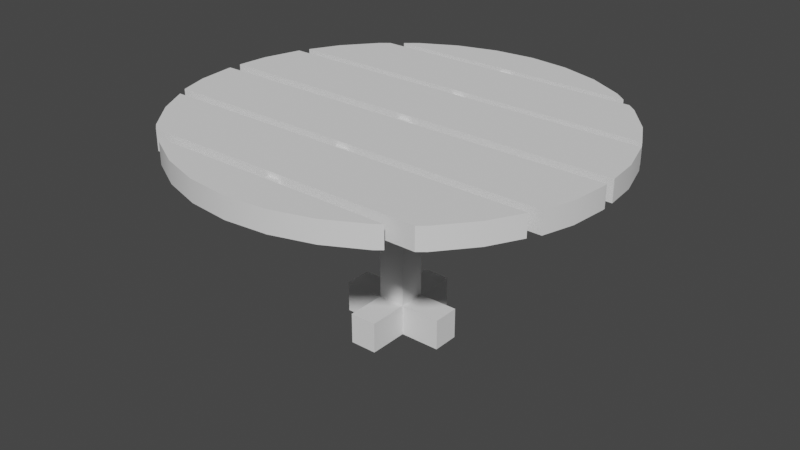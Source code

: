 # Source: Bord.blend  (saved by Blender 2.92.15; exported with 4.5.12 LTS)
import bpy
from mathutils import Matrix  # noqa: F401  (used for matrix-valued properties, if any)

bpy.ops.wm.read_factory_settings(use_empty=True)
scene = bpy.context.scene
scene.name = 'Scene'

# ---- collections
col_collection = bpy.data.collections.new('Collection'); scene.collection.children.link(col_collection)

# ---- node groups
ng_auto_smooth = bpy.data.node_groups.new('Auto Smooth', 'GeometryNodeTree')
_s = ng_auto_smooth.interface.new_socket(name='Geometry', in_out='OUTPUT', socket_type='NodeSocketGeometry')
_s = ng_auto_smooth.interface.new_socket(name='Geometry', in_out='INPUT', socket_type='NodeSocketGeometry')
_s = ng_auto_smooth.interface.new_socket(name='Angle', in_out='INPUT', socket_type='NodeSocketFloat')
_s.subtype = 'ANGLE'
_s.min_value = 0.0
_s.max_value = 3.142
ng_auto_smooth.is_modifier = True
_N = ng_auto_smooth.nodes; _L = ng_auto_smooth.links
n0 = _N.new('NodeGroupOutput'); n0.name = 'Group Output'; n0.location = (480, -100)
n1 = _N.new('NodeGroupInput'); n1.name = 'Group Input'; n1.location = (-420, -300)
n2 = _N.new('NodeGroupInput'); n2.name = 'Group Input.001'; n2.location = (-60, -100)
n3 = _N.new('GeometryNodeSetShadeSmooth'); n3.name = 'Set Shade Smooth'; n3.location = (120, -100)
n3.domain = 'EDGE'
n4 = _N.new('GeometryNodeSetShadeSmooth'); n4.name = 'Set Shade Smooth.001'; n4.location = (300, -100)
n5 = _N.new('GeometryNodeInputMeshEdgeAngle'); n5.name = 'Edge Angle'; n5.location = (-420, -220)
n6 = _N.new('GeometryNodeInputEdgeSmooth'); n6.name = 'Is Edge Smooth'; n6.location = (-60, -160)
n7 = _N.new('GeometryNodeInputShadeSmooth'); n7.name = 'Is Face Smooth'; n7.location = (-240, -340)
n8 = _N.new('FunctionNodeBooleanMath'); n8.name = 'Boolean Math'; n8.location = (-60, -220)
n9 = _N.new('FunctionNodeCompare'); n9.name = 'Compare'; n9.location = (-240, -180)
n9.operation = 'LESS_EQUAL'
_L.new(n5.outputs[0], n9.inputs[0])
_L.new(n4.outputs[0], n0.inputs[0])
_L.new(n1.outputs[1], n9.inputs[1])
_L.new(n9.outputs[0], n8.inputs[0])
_L.new(n7.outputs[0], n8.inputs[1])
_L.new(n2.outputs[0], n3.inputs[0])
_L.new(n6.outputs[0], n3.inputs[1])
_L.new(n3.outputs[0], n4.inputs[0])
_L.new(n8.outputs[0], n3.inputs[2])
n0.is_active_output = True

# ---- world
world_world = bpy.data.worlds.new('World'); scene.world = world_world
world_world.use_nodes = True; world_world.node_tree.nodes.clear()
_N = world_world.node_tree.nodes; _L = world_world.node_tree.links
n0 = _N.new('ShaderNodeOutputWorld'); n0.name = 'World Output'; n0.location = (300, 300)
n1 = _N.new('ShaderNodeBackground'); n1.name = 'Background'; n1.location = (10, 300)
n1.inputs[0].default_value = (0.05088, 0.05088, 0.05088, 1.0)
_L.new(n1.outputs[0], n0.inputs[0])
n0.is_active_output = True
world_world.color = (0.05088, 0.05088, 0.05088)
world_world.use_sun_shadow = False
world_world.sun_shadow_jitter_overblur = 0.0

# ---- meshes
me_cube_006 = bpy.data.meshes.new('Cube.006')
me_cube_006.from_pydata([(-0.08828, -0.08828, 0.0), (-0.08828, -0.08828, 1.295), (-0.08828, 0.08828, 0.0), (-0.08828, 0.08828, 1.295), (0.08828, -0.08828, 0.0), (0.08828, -0.08828, 1.295), (0.08828, 0.08828, 0.0), (0.08828, 0.08828, 1.295), (-0.08828, -0.08828, 0.2002), (-0.08828, 0.08828, 0.2002), (0.08828, 0.08828, 0.2002), (0.08828, -0.08828, 0.2002), (0.08828, -0.3513, 0.0), (0.08828, -0.3513, 0.2002), (-0.08828, -0.3513, 0.2002), (-0.08828, -0.3513, 0.0), (0.3513, 0.08828, 0.0), (0.3513, 0.08828, 0.2002), (0.3513, -0.08828, 0.2002), (0.3513, -0.08828, 0.0), (-0.08828, 0.3513, 0.0), (-0.08828, 0.3513, 0.2002), (0.08828, 0.3513, 0.2002), (0.08828, 0.3513, 0.0), (-0.3513, -0.08828, 0.0), (-0.3513, -0.08828, 0.2002), (-0.3513, 0.08828, 0.2002), (-0.3513, 0.08828, 0.0), (-1.361, -0.04953, 1.242), (-1.361, -0.04953, 1.378), (1.361, -0.04953, 1.242), (1.361, -0.04953, 1.378), (-1.361, -0.06863, 1.378), (-1.361, -0.06863, 1.242), (1.361, -0.06863, 1.378), (1.361, -0.06863, 1.242), (-1.28, -0.4918, 1.378), (1.28, -0.4918, 1.378), (1.28, -0.4918, 1.242), (-1.28, -0.4918, 1.242), (1.338, -0.3009, 1.242), (-1.338, -0.3009, 1.242), (-1.338, -0.3009, 1.378), (1.338, -0.3009, 1.378), (1.265, 0.4722, 1.378), (-1.265, 0.4722, 1.378), (-1.265, 0.4722, 1.242), (1.265, 0.4722, 1.242), (-1.358, 0.02986, 1.378), (1.358, 0.02986, 1.378), (1.358, 0.02986, 1.242), (-1.358, 0.02986, 1.242), (1.338, 0.2314, 1.242), (-1.338, 0.2314, 1.242), (-1.338, 0.2314, 1.378), (1.338, 0.2314, 1.378), (1.24, -0.5612, 1.378), (-1.24, -0.5612, 1.378), (-1.24, -0.5612, 1.242), (1.24, -0.5612, 1.242), (-0.9188, -1.004, 1.378), (0.9188, -1.004, 1.378), (0.9188, -1.004, 1.242), (-0.9188, -1.004, 1.242), (1.134, -0.7591, 1.242), (-1.134, -0.7591, 1.242), (-0.9647, -0.9658, 1.242), (0.9647, -0.9658, 1.242), (-1.134, -0.7591, 1.378), (-0.9647, -0.9658, 1.378), (0.9647, -0.9658, 1.378), (1.134, -0.7591, 1.378), (0.9059, 0.9783, 1.378), (-0.9059, 0.9783, 1.378), (-0.9059, 0.9783, 1.242), (0.9059, 0.9783, 1.242), (-1.234, 0.536, 1.378), (1.234, 0.536, 1.378), (1.234, 0.536, 1.242), (-1.234, 0.536, 1.242), (-0.9647, 0.93, 1.242), (0.9647, 0.93, 1.242), (1.134, 0.7232, 1.242), (-1.134, 0.7232, 1.242), (-1.134, 0.7232, 1.378), (-0.9647, 0.93, 1.378), (0.9647, 0.93, 1.378), (1.134, 0.7232, 1.378), (0.7997, -1.081, 1.378), (-0.7997, -1.081, 1.378), (-0.7997, -1.081, 1.242), (0.7997, -1.081, 1.242), (-0.758, -1.115, 1.242), (0.758, -1.115, 1.242), (0.5221, -1.241, 1.242), (0.2662, -1.319, 1.242), (-0.5221, -1.241, 1.242), (0.0, -1.345, 1.242), (-0.2662, -1.319, 1.242), (-0.5221, -1.241, 1.378), (-0.758, -1.115, 1.378), (0.758, -1.115, 1.378), (-0.2662, -1.319, 1.378), (0.0, -1.345, 1.378), (0.2662, -1.319, 1.378), (0.5221, -1.241, 1.378), (-0.8352, 1.036, 1.378), (0.8352, 1.036, 1.378), (-0.8352, 1.036, 1.242), (0.8352, 1.036, 1.242), (-0.2662, 1.303, 1.242), (0.0, 1.33, 1.242), (0.5221, 1.226, 1.242), (0.2662, 1.303, 1.242), (-0.758, 1.1, 1.242), (-0.5221, 1.226, 1.242), (0.758, 1.1, 1.242), (-0.5221, 1.226, 1.378), (0.2662, 1.303, 1.378), (-0.2662, 1.303, 1.378), (0.0, 1.33, 1.378), (-0.758, 1.1, 1.378), (0.758, 1.1, 1.378), (0.5221, 1.226, 1.378), (-0.04073, 1.145, 1.269), (-0.04073, -1.241, 1.269), (-0.04073, 1.145, 1.35), (-0.04073, -1.241, 1.35), (0.04073, 1.145, 1.269), (0.04073, -1.241, 1.269), (0.04073, 1.145, 1.35), (0.04073, -1.241, 1.35)], [], [(8, 1, 3, 9), (9, 3, 7, 10), (10, 7, 5, 11), (11, 5, 1, 8), (2, 6, 4, 0), (7, 3, 1, 5), (12, 13, 14, 15), (16, 17, 18, 19), (20, 21, 22, 23), (24, 25, 26, 27), (4, 11, 13, 12), (11, 8, 14, 13), (8, 0, 15, 14), (0, 4, 12, 15), (6, 10, 17, 16), (10, 11, 18, 17), (11, 4, 19, 18), (4, 6, 16, 19), (2, 9, 21, 20), (9, 10, 22, 21), (10, 6, 23, 22), (6, 2, 20, 23), (0, 8, 25, 24), (8, 9, 26, 25), (9, 2, 27, 26), (2, 0, 24, 27), (32, 29, 28, 33), (28, 29, 31, 30), (35, 30, 31, 34), (38, 37, 36, 39), (38, 39, 41, 33, 28, 30, 35, 40), (34, 31, 29, 32, 42, 36, 37, 43), (45, 44, 47, 46), (50, 49, 48, 51), (47, 52, 50, 51, 53, 46), (44, 45, 54, 48, 49, 55), (57, 56, 59, 58), (62, 61, 60, 63), (66, 65, 58, 59, 64, 67, 62, 63), (56, 57, 68, 69, 60, 61, 70, 71), (73, 72, 75, 74), (78, 77, 76, 79), (80, 74, 75, 81, 82, 78, 79, 83), (72, 73, 85, 84, 76, 77, 87, 86), (89, 88, 91, 90), (92, 90, 91, 93, 94, 95, 97, 98, 96), (103, 104, 105, 101, 88, 89, 100, 99, 102), (109, 107, 106, 108), (110, 111, 113, 112, 116, 109, 108, 114, 115), (118, 120, 119, 117, 121, 106, 107, 122, 123), (113, 111, 120, 118), (123, 112, 113, 118), (122, 116, 112, 123), (107, 109, 116, 122), (75, 72, 86, 81), (87, 82, 81, 86), (77, 78, 82, 87), (47, 44, 55, 52), (49, 50, 52, 55), (35, 34, 43, 40), (37, 38, 40, 43), (59, 56, 71, 64), (70, 67, 64, 71), (61, 62, 67, 70), (91, 88, 101, 93), (105, 94, 93, 101), (104, 95, 94, 105), (103, 97, 95, 104), (102, 98, 97, 103), (96, 98, 102, 99), (92, 96, 99, 100), (90, 92, 100, 89), (60, 69, 66, 63), (65, 66, 69, 68), (58, 65, 68, 57), (36, 42, 41, 39), (33, 41, 42, 32), (53, 51, 48, 54), (46, 53, 54, 45), (76, 84, 83, 79), (80, 83, 84, 85), (85, 73, 74, 80), (106, 121, 114, 108), (115, 114, 121, 117), (110, 115, 117, 119), (111, 110, 119, 120), (124, 125, 127, 126), (126, 127, 131, 130), (130, 131, 129, 128), (128, 129, 125, 124)])
me_cube_006.polygons.foreach_set('use_smooth', [True] * 90)
_uv = me_cube_006.uv_layers.new(name='UVMap')
_uv.uv.foreach_set('vector', [0.2887, 0.5786, 0.2887, 0.4017, 0.3172, 0.4017, 0.3172, 0.5786, 0.3172, 0.5786, 0.3172, 0.4017, 0.3457, 0.4017, 0.3457, 0.5786, 0.3457, 0.5786, 0.3457, 0.4017, 0.3742, 0.4017, 0.3742, 0.5786, 0.3742, 0.5786, 0.3742, 0.4017, 0.4028, 0.4017, 0.4028, 0.5786, 0.1947, 0.4698, 0.2148, 0.4899, 0.1947, 0.5101, 0.1745, 0.4899, 0.4034, 0.4302, 0.4034, 0.4017, 0.4319, 0.4017, 0.4319, 0.4302, 0.2455, 0.4822, 0.2779, 0.4822, 0.2779, 0.5107, 0.2455, 0.5107, 0.06567, 0.5121, 0.03333, 0.5121, 0.03333, 0.4836, 0.06567, 0.4836, 0.0003285, 0.4836, 0.03267, 0.4836, 0.03267, 0.5121, 0.0003285, 0.5121, 0.09868, 0.5121, 0.06633, 0.5121, 0.06633, 0.4836, 0.09868, 0.4836, 0.2455, 0.4397, 0.2779, 0.4397, 0.2779, 0.4822, 0.2455, 0.4822, 0.3742, 0.5786, 0.4028, 0.5786, 0.4028, 0.6211, 0.3742, 0.6211, 0.2779, 0.5532, 0.2455, 0.5532, 0.2455, 0.5107, 0.2779, 0.5107, 0.1745, 0.4899, 0.1947, 0.5101, 0.1646, 0.5401, 0.1445, 0.52, 0.06567, 0.5546, 0.03333, 0.5546, 0.03333, 0.5121, 0.06567, 0.5121, 0.3457, 0.5786, 0.3742, 0.5786, 0.3742, 0.6211, 0.3457, 0.6211, 0.03333, 0.4411, 0.06567, 0.4411, 0.06567, 0.4836, 0.03333, 0.4836, 0.1947, 0.5101, 0.2148, 0.4899, 0.2449, 0.52, 0.2247, 0.5401, 0.0003285, 0.4411, 0.03267, 0.4411, 0.03267, 0.4836, 0.0003285, 0.4836, 0.3172, 0.5786, 0.3457, 0.5786, 0.3457, 0.6211, 0.3172, 0.6211, 0.03267, 0.5546, 0.0003285, 0.5546, 0.0003285, 0.5121, 0.03267, 0.5121, 0.2148, 0.4899, 0.1947, 0.4698, 0.2247, 0.4397, 0.2449, 0.4599, 0.09868, 0.5546, 0.06633, 0.5546, 0.06633, 0.5121, 0.09868, 0.5121, 0.2887, 0.5786, 0.3172, 0.5786, 0.3172, 0.6211, 0.2887, 0.6211, 0.06633, 0.4411, 0.09868, 0.4411, 0.09868, 0.4836, 0.06633, 0.4836, 0.1947, 0.4698, 0.1745, 0.4899, 0.1445, 0.4599, 0.1646, 0.4397, 0.5771, 0.9297, 0.5771, 0.9266, 0.5991, 0.9266, 0.5991, 0.9297, 0.5991, 0.9266, 0.5771, 0.9266, 0.5771, 0.4869, 0.5991, 0.4869, 0.5991, 0.4839, 0.5991, 0.4869, 0.5771, 0.4869, 0.5771, 0.4839, 0.5991, 0.4139, 0.5771, 0.4139, 0.5771, 0.0003285, 0.5991, 0.0003285, 0.0724, 0.4267, 0.0724, 0.01337, 0.1015, 0.004201, 0.1371, 0.0003285, 0.1438, 0.0003285, 0.1437, 0.4404, 0.1406, 0.4404, 0.1031, 0.4364, 0.007084, 0.4404, 0.0003285, 0.4404, 0.0002325, 0.0003417, 0.003539, 0.0003285, 0.041, 0.004377, 0.07174, 0.01402, 0.07174, 0.4274, 0.0426, 0.4365, 0.6217, 0.07369, 0.6217, 0.4824, 0.5998, 0.4824, 0.5998, 0.07369, 0.5998, 0.5558, 0.6217, 0.5558, 0.6217, 0.9945, 0.5998, 0.9945, 0.288, 0.4241, 0.2491, 0.4358, 0.2166, 0.4391, 0.2166, 0.0003285, 0.2491, 0.003536, 0.288, 0.01533, 0.1445, 0.4241, 0.1445, 0.01533, 0.1834, 0.003536, 0.2159, 0.0003285, 0.2159, 0.4391, 0.1834, 0.4358, 0.6444, 0.08937, 0.6444, 0.49, 0.6224, 0.49, 0.6224, 0.08937, 0.6224, 0.5791, 0.6444, 0.5791, 0.6444, 0.8759, 0.6224, 0.8759, 0.3669, 0.04482, 0.4003, 0.01742, 0.4322, 0.0003285, 0.4322, 0.401, 0.4003, 0.3839, 0.3669, 0.3565, 0.3608, 0.3491, 0.3608, 0.05224, 0.2887, 0.401, 0.2887, 0.0003285, 0.3206, 0.01742, 0.354, 0.04482, 0.3601, 0.05224, 0.3601, 0.3491, 0.354, 0.3565, 0.3206, 0.3839, 0.667, 0.09013, 0.667, 0.3828, 0.645, 0.3828, 0.645, 0.09013, 0.645, 0.4726, 0.667, 0.4726, 0.667, 0.8714, 0.645, 0.8714, 0.4407, 0.3556, 0.4329, 0.3461, 0.4329, 0.05341, 0.4407, 0.04391, 0.4741, 0.0165, 0.5043, 0.0003285, 0.5043, 0.3992, 0.4741, 0.383, 0.505, 0.3461, 0.505, 0.05341, 0.5128, 0.04391, 0.5462, 0.0165, 0.5765, 0.0003285, 0.5765, 0.3992, 0.5462, 0.383, 0.5128, 0.3556, 0.7123, 0.0003285, 0.7123, 0.2587, 0.6903, 0.2587, 0.6903, 0.0003285, 0.5229, 0.4066, 0.5284, 0.3998, 0.5284, 0.6582, 0.5229, 0.6514, 0.5025, 0.6133, 0.49, 0.572, 0.4858, 0.529, 0.49, 0.486, 0.5025, 0.4447, 0.713, 0.1295, 0.7172, 0.08651, 0.7297, 0.04516, 0.7501, 0.007061, 0.7556, 0.0003285, 0.7556, 0.2587, 0.7501, 0.2519, 0.7297, 0.2138, 0.7172, 0.1725, 0.6677, 0.2918, 0.6897, 0.2918, 0.6897, 0.5616, 0.6677, 0.5616, 0.5333, 0.5777, 0.5291, 0.5347, 0.5333, 0.4917, 0.5459, 0.4504, 0.5662, 0.4123, 0.5765, 0.3998, 0.5765, 0.6696, 0.5662, 0.6572, 0.5459, 0.6191, 0.4371, 0.5777, 0.4329, 0.5347, 0.4371, 0.4917, 0.4497, 0.4504, 0.47, 0.4123, 0.4803, 0.3998, 0.4803, 0.6696, 0.47, 0.6572, 0.4497, 0.6191, 0.6677, 0.1893, 0.6677, 0.1461, 0.6897, 0.1461, 0.6897, 0.1893, 0.6897, 0.2325, 0.6677, 0.2325, 0.6677, 0.1893, 0.6897, 0.1893, 0.6897, 0.2757, 0.6677, 0.2757, 0.6677, 0.2325, 0.6897, 0.2325, 0.6897, 0.2918, 0.6677, 0.2918, 0.6677, 0.2757, 0.6897, 0.2757, 0.645, 0.3828, 0.667, 0.3828, 0.667, 0.3951, 0.645, 0.3951, 0.667, 0.4383, 0.645, 0.4383, 0.645, 0.3951, 0.667, 0.3951, 0.667, 0.4726, 0.645, 0.4726, 0.645, 0.4383, 0.667, 0.4383, 0.5998, 0.4824, 0.6217, 0.4824, 0.6217, 0.523, 0.5998, 0.523, 0.6217, 0.5558, 0.5998, 0.5558, 0.5998, 0.523, 0.6217, 0.523, 0.5991, 0.4839, 0.5771, 0.4839, 0.5771, 0.4462, 0.5991, 0.4462, 0.5771, 0.4139, 0.5991, 0.4139, 0.5991, 0.4462, 0.5771, 0.4462, 0.6224, 0.49, 0.6444, 0.49, 0.6444, 0.5263, 0.6224, 0.5263, 0.6444, 0.5695, 0.6224, 0.5695, 0.6224, 0.5263, 0.6444, 0.5263, 0.6444, 0.5791, 0.6224, 0.5791, 0.6224, 0.5695, 0.6444, 0.5695, 0.6903, 0.2587, 0.7123, 0.2587, 0.7123, 0.2674, 0.6903, 0.2674, 0.7123, 0.3106, 0.6903, 0.3106, 0.6903, 0.2674, 0.7123, 0.2674, 0.7123, 0.3538, 0.6903, 0.3538, 0.6903, 0.3106, 0.7123, 0.3106, 0.7123, 0.397, 0.6903, 0.397, 0.6903, 0.3538, 0.7123, 0.3538, 0.7123, 0.4402, 0.6903, 0.4402, 0.6903, 0.397, 0.7123, 0.397, 0.6903, 0.4834, 0.6903, 0.4402, 0.7123, 0.4402, 0.7123, 0.4834, 0.6903, 0.5266, 0.6903, 0.4834, 0.7123, 0.4834, 0.7123, 0.5266, 0.6903, 0.5353, 0.6903, 0.5266, 0.7123, 0.5266, 0.7123, 0.5353, 0.6444, 0.0003285, 0.6444, 0.009922, 0.6224, 0.009922, 0.6224, 0.0003285, 0.6224, 0.05313, 0.6224, 0.009922, 0.6444, 0.009922, 0.6444, 0.05313, 0.6224, 0.08937, 0.6224, 0.05313, 0.6444, 0.05313, 0.6444, 0.08937, 0.5771, 0.9997, 0.5771, 0.9674, 0.5991, 0.9674, 0.5991, 0.9997, 0.5991, 0.9297, 0.5991, 0.9674, 0.5771, 0.9674, 0.5771, 0.9297, 0.5998, 0.03305, 0.5998, 0.0003285, 0.6217, 0.0003286, 0.6217, 0.03305, 0.5998, 0.07369, 0.5998, 0.03305, 0.6217, 0.03305, 0.6217, 0.07369, 0.667, 0.0003285, 0.667, 0.03463, 0.645, 0.03463, 0.645, 0.0003286, 0.645, 0.07784, 0.645, 0.03463, 0.667, 0.03463, 0.667, 0.07784, 0.667, 0.07784, 0.667, 0.09013, 0.645, 0.09013, 0.645, 0.07784, 0.6897, 0.0003285, 0.6897, 0.01646, 0.6677, 0.01646, 0.6677, 0.0003285, 0.6677, 0.05966, 0.6677, 0.01646, 0.6897, 0.01646, 0.6897, 0.05966, 0.6677, 0.1029, 0.6677, 0.05966, 0.6897, 0.05966, 0.6897, 0.1029, 0.6677, 0.1461, 0.6677, 0.1029, 0.6897, 0.1029, 0.6897, 0.1461, 0.4028, 0.648, 0.01745, 0.648, 0.01745, 0.6349, 0.4028, 0.6349, 0.4028, 0.6349, 0.01745, 0.6349, 0.01745, 0.6217, 0.4028, 0.6217, 0.4028, 0.6744, 0.01745, 0.6744, 0.01745, 0.6612, 0.4028, 0.6612, 0.4028, 0.6612, 0.01745, 0.6612, 0.01745, 0.648, 0.4028, 0.648])
me_cube_006.materials.append(None)
me_cube_006.update()

# ---- objects
ob_cube_001 = bpy.data.objects.new('Cube.001', me_cube_006)

# ---- transforms, parenting, visibility, modifiers, constraints
ob_cube_001.location = (0.0, 0.3806, 0.01182)
ob_cube_001.lineart.crease_threshold = 0.0
_m = ob_cube_001.modifiers.new('Auto Smooth', 'NODES')
_m.node_group = ng_auto_smooth
_gi = [s.identifier for s in ng_auto_smooth.interface.items_tree if s.item_type == 'SOCKET' and s.in_out == 'INPUT']
_m[_gi[1]] = 0.5236  # Angle

# ---- collection membership
col_collection.objects.link(ob_cube_001)

# ---- scene / render settings (as saved in the file)
scene.frame_start = 1; scene.frame_end = 250; scene.frame_set(1)
scene.render.engine = 'BLENDER_EEVEE_NEXT'
scene.cycles.use_denoising = False
scene.cycles.samples = 128
scene.cycles.sampling_pattern = 'TABULATED_SOBOL'
scene.cycles.use_adaptive_sampling = False
scene.cycles.use_light_tree = False
scene.view_settings.view_transform = 'Filmic'
bpy.context.view_layer.update()

# ---- added for rendering (the .blend has no active camera and no usable light): camera, sun
cam_auto = bpy.data.cameras.new('AutoCamera')
cam_auto.lens = 50.0
cam_auto.sensor_width = 36.0
cam_auto.clip_end = 1000.0
ob_auto_camera = bpy.data.objects.new('AutoCamera', cam_auto)
scene.collection.objects.link(ob_auto_camera)
ob_auto_camera.location = (3.7541, -4.13215, 3.70422)
ob_auto_camera.rotation_euler = (1.09748, -7.21219e-08, 0.694738)
scene.camera = ob_auto_camera
light_auto_sun = bpy.data.lights.new('AutoSun', 'SUN')
light_auto_sun.energy = 3.0
light_auto_sun.angle = 0.0523599
ob_auto_sun = bpy.data.objects.new('AutoSun', light_auto_sun)
scene.collection.objects.link(ob_auto_sun)
ob_auto_sun.rotation_euler = (0.872665, 0.174533, 0.523599)
bpy.context.view_layer.update()
